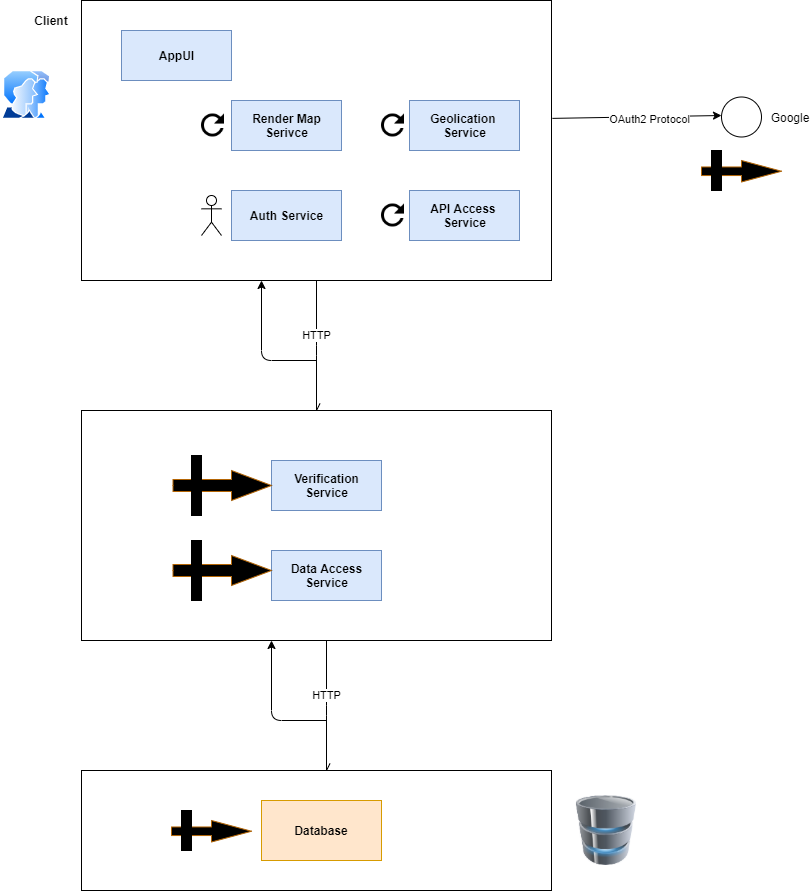

The diagram above was exported from draw.io. Its source (the exported page's mxGraphModel, read from the mxfile embedded in the PNG):
<mxGraphModel dx="2187" dy="1914" grid="1" gridSize="10" guides="1" tooltips="1" connect="1" arrows="1" fold="1" page="1" pageScale="1" pageWidth="827" pageHeight="1169" math="0" shadow="0">
  <root>
    <mxCell id="0" />
    <mxCell id="1" parent="0" />
    <mxCell id="g4dxjOXerpTfGaM5nikr-55" value="" style="html=1;strokeWidth=1;fillColor=none;gradientColor=none;" vertex="1" parent="1">
      <mxGeometry y="370" width="470" height="120" as="geometry" />
    </mxCell>
    <mxCell id="g4dxjOXerpTfGaM5nikr-52" value="" style="html=1;strokeWidth=1;fillColor=none;gradientColor=none;" vertex="1" parent="1">
      <mxGeometry y="-400" width="470" height="280" as="geometry" />
    </mxCell>
    <mxCell id="g4dxjOXerpTfGaM5nikr-53" value="" style="html=1;strokeWidth=1;fillColor=none;gradientColor=none;" vertex="1" parent="1">
      <mxGeometry y="10" width="470" height="230" as="geometry" />
    </mxCell>
    <mxCell id="g4dxjOXerpTfGaM5nikr-13" value="AppUI" style="html=1;fillColor=#dae8fc;strokeColor=#6c8ebf;fontStyle=1" vertex="1" parent="1">
      <mxGeometry x="40" y="-370" width="110" height="50" as="geometry" />
    </mxCell>
    <mxCell id="g4dxjOXerpTfGaM5nikr-14" value="Auth Service" style="html=1;fillColor=#dae8fc;strokeColor=#6c8ebf;fontStyle=1" vertex="1" parent="1">
      <mxGeometry x="150" y="-210" width="110" height="50" as="geometry" />
    </mxCell>
    <mxCell id="g4dxjOXerpTfGaM5nikr-15" value="API Access &lt;br&gt;Service" style="html=1;fillColor=#dae8fc;strokeColor=#6c8ebf;fontStyle=1" vertex="1" parent="1">
      <mxGeometry x="328" y="-210" width="110" height="50" as="geometry" />
    </mxCell>
    <mxCell id="g4dxjOXerpTfGaM5nikr-23" value="Geolication &lt;br&gt;Service" style="html=1;fillColor=#dae8fc;strokeColor=#6c8ebf;fontStyle=1" vertex="1" parent="1">
      <mxGeometry x="328" y="-300" width="110" height="50" as="geometry" />
    </mxCell>
    <mxCell id="g4dxjOXerpTfGaM5nikr-30" value="Database" style="rounded=0;whiteSpace=wrap;html=1;fillColor=#ffe6cc;strokeColor=#d79b00;fontStyle=1" vertex="1" parent="1">
      <mxGeometry x="180" y="400" width="120" height="60" as="geometry" />
    </mxCell>
    <mxCell id="g4dxjOXerpTfGaM5nikr-31" value="Verification&lt;br&gt;Service" style="html=1;fillColor=#dae8fc;strokeColor=#6c8ebf;fontStyle=1" vertex="1" parent="1">
      <mxGeometry x="190" y="60" width="110" height="50" as="geometry" />
    </mxCell>
    <mxCell id="g4dxjOXerpTfGaM5nikr-32" value="Data Access&lt;br&gt;Service" style="html=1;fillColor=#dae8fc;strokeColor=#6c8ebf;fontStyle=1" vertex="1" parent="1">
      <mxGeometry x="190" y="150" width="110" height="50" as="geometry" />
    </mxCell>
    <mxCell id="g4dxjOXerpTfGaM5nikr-39" value="Render Map&lt;br&gt;Serivce" style="html=1;fillColor=#dae8fc;strokeColor=#6c8ebf;fontStyle=1" vertex="1" parent="1">
      <mxGeometry x="150" y="-300" width="110" height="50" as="geometry" />
    </mxCell>
    <mxCell id="g4dxjOXerpTfGaM5nikr-45" value="" style="aspect=fixed;perimeter=ellipsePerimeter;html=1;align=center;shadow=0;dashed=0;spacingTop=3;image;image=img/lib/active_directory/user_accounts.svg;strokeWidth=3;gradientColor=none;" vertex="1" parent="1">
      <mxGeometry x="-80" y="-330" width="50" height="48.5" as="geometry" />
    </mxCell>
    <mxCell id="g4dxjOXerpTfGaM5nikr-46" value="" style="image;html=1;image=img/lib/clip_art/computers/Database_128x128.png;strokeWidth=3;gradientColor=none;" vertex="1" parent="1">
      <mxGeometry x="490" y="395" width="70" height="70" as="geometry" />
    </mxCell>
    <mxCell id="g4dxjOXerpTfGaM5nikr-54" value="Client" style="text;html=1;strokeColor=none;fillColor=none;align=center;verticalAlign=middle;whiteSpace=wrap;rounded=0;fontStyle=1" vertex="1" parent="1">
      <mxGeometry x="-50" y="-390" width="40" height="20" as="geometry" />
    </mxCell>
    <mxCell id="g4dxjOXerpTfGaM5nikr-58" value="" style="endArrow=classic;html=1;entryX=0;entryY=0.25;entryDx=0;entryDy=0;exitX=1.002;exitY=0.421;exitDx=0;exitDy=0;exitPerimeter=0;" edge="1" parent="1" source="g4dxjOXerpTfGaM5nikr-52">
      <mxGeometry width="50" height="50" relative="1" as="geometry">
        <mxPoint x="510" y="-280" as="sourcePoint" />
        <mxPoint x="640" y="-285" as="targetPoint" />
      </mxGeometry>
    </mxCell>
    <mxCell id="g4dxjOXerpTfGaM5nikr-59" value="OAuth2 Protocol" style="edgeLabel;html=1;align=center;verticalAlign=middle;resizable=0;points=[];" vertex="1" connectable="0" parent="g4dxjOXerpTfGaM5nikr-58">
      <mxGeometry x="0.1438" y="-2" relative="1" as="geometry">
        <mxPoint as="offset" />
      </mxGeometry>
    </mxCell>
    <mxCell id="g4dxjOXerpTfGaM5nikr-60" value="" style="endArrow=openAsync;html=1;endFill=0;startArrow=none;startFill=0;jumpStyle=none;edgeStyle=elbowEdgeStyle;" edge="1" parent="1" source="g4dxjOXerpTfGaM5nikr-52" target="g4dxjOXerpTfGaM5nikr-53">
      <mxGeometry width="50" height="50" relative="1" as="geometry">
        <mxPoint x="320" y="-70" as="sourcePoint" />
        <mxPoint x="370" y="-120" as="targetPoint" />
      </mxGeometry>
    </mxCell>
    <mxCell id="g4dxjOXerpTfGaM5nikr-61" value="HTTP" style="edgeLabel;html=1;align=center;verticalAlign=middle;resizable=0;points=[];" vertex="1" connectable="0" parent="g4dxjOXerpTfGaM5nikr-60">
      <mxGeometry x="-0.1692" y="-1" relative="1" as="geometry">
        <mxPoint as="offset" />
      </mxGeometry>
    </mxCell>
    <mxCell id="g4dxjOXerpTfGaM5nikr-62" value="" style="endArrow=classic;html=1;edgeStyle=elbowEdgeStyle;" edge="1" parent="1" target="g4dxjOXerpTfGaM5nikr-52">
      <mxGeometry width="50" height="50" relative="1" as="geometry">
        <mxPoint x="235" y="-40" as="sourcePoint" />
        <mxPoint x="190" y="-100" as="targetPoint" />
        <Array as="points">
          <mxPoint x="180" y="-80" />
        </Array>
      </mxGeometry>
    </mxCell>
    <mxCell id="g4dxjOXerpTfGaM5nikr-63" value="" style="endArrow=openAsync;html=1;endFill=0;startArrow=none;startFill=0;jumpStyle=none;edgeStyle=elbowEdgeStyle;" edge="1" parent="1">
      <mxGeometry width="50" height="50" relative="1" as="geometry">
        <mxPoint x="245" y="240" as="sourcePoint" />
        <mxPoint x="245" y="370" as="targetPoint" />
      </mxGeometry>
    </mxCell>
    <mxCell id="g4dxjOXerpTfGaM5nikr-64" value="HTTP" style="edgeLabel;html=1;align=center;verticalAlign=middle;resizable=0;points=[];" vertex="1" connectable="0" parent="g4dxjOXerpTfGaM5nikr-63">
      <mxGeometry x="-0.1692" y="-1" relative="1" as="geometry">
        <mxPoint as="offset" />
      </mxGeometry>
    </mxCell>
    <mxCell id="g4dxjOXerpTfGaM5nikr-65" value="" style="endArrow=classic;html=1;edgeStyle=elbowEdgeStyle;" edge="1" parent="1">
      <mxGeometry width="50" height="50" relative="1" as="geometry">
        <mxPoint x="245" y="320" as="sourcePoint" />
        <mxPoint x="190" y="240" as="targetPoint" />
        <Array as="points">
          <mxPoint x="190" y="280" />
        </Array>
      </mxGeometry>
    </mxCell>
    <mxCell id="g4dxjOXerpTfGaM5nikr-66" value="" style="shape=umlActor;verticalLabelPosition=bottom;verticalAlign=top;html=1;outlineConnect=0;strokeWidth=1;fillColor=none;gradientColor=none;" vertex="1" parent="1">
      <mxGeometry x="120" y="-205" width="20" height="40" as="geometry" />
    </mxCell>
    <mxCell id="g4dxjOXerpTfGaM5nikr-67" value="" style="shape=image;html=1;verticalAlign=top;verticalLabelPosition=bottom;labelBackgroundColor=#ffffff;imageAspect=0;aspect=fixed;image=https://cdn1.iconfinder.com/data/icons/material-core/16/refresh-128.png;strokeWidth=1;fillColor=none;gradientColor=none;" vertex="1" parent="1">
      <mxGeometry x="300" y="-196.5" width="23" height="23" as="geometry" />
    </mxCell>
    <mxCell id="g4dxjOXerpTfGaM5nikr-68" value="" style="shape=image;html=1;verticalAlign=top;verticalLabelPosition=bottom;labelBackgroundColor=#ffffff;imageAspect=0;aspect=fixed;image=https://cdn1.iconfinder.com/data/icons/material-core/16/refresh-128.png;strokeWidth=1;fillColor=none;gradientColor=none;" vertex="1" parent="1">
      <mxGeometry x="300" y="-286.5" width="23" height="23" as="geometry" />
    </mxCell>
    <mxCell id="g4dxjOXerpTfGaM5nikr-69" value="" style="shape=image;html=1;verticalAlign=top;verticalLabelPosition=bottom;labelBackgroundColor=#ffffff;imageAspect=0;aspect=fixed;image=https://cdn1.iconfinder.com/data/icons/material-core/16/refresh-128.png;strokeWidth=1;fillColor=none;gradientColor=none;" vertex="1" parent="1">
      <mxGeometry x="120" y="-286.5" width="23" height="23" as="geometry" />
    </mxCell>
    <mxCell id="g4dxjOXerpTfGaM5nikr-77" value="" style="html=1;shadow=0;dashed=0;align=center;verticalAlign=middle;shape=mxgraph.arrows2.arrow;dy=0.6;dx=40;notch=0;strokeWidth=1;strokeColor=#b46504;fillColor=#000000;" vertex="1" parent="1">
      <mxGeometry x="91.5" y="70" width="98.5" height="30" as="geometry" />
    </mxCell>
    <mxCell id="g4dxjOXerpTfGaM5nikr-78" value="" style="rounded=0;whiteSpace=wrap;html=1;strokeWidth=1;fillColor=#000000;gradientColor=none;" vertex="1" parent="1">
      <mxGeometry x="110" y="55" width="10" height="60" as="geometry" />
    </mxCell>
    <mxCell id="g4dxjOXerpTfGaM5nikr-79" value="" style="html=1;shadow=0;dashed=0;align=center;verticalAlign=middle;shape=mxgraph.arrows2.arrow;dy=0.6;dx=40;notch=0;strokeWidth=1;strokeColor=#b46504;fillColor=#000000;" vertex="1" parent="1">
      <mxGeometry x="91.5" y="155" width="98.5" height="30" as="geometry" />
    </mxCell>
    <mxCell id="g4dxjOXerpTfGaM5nikr-80" value="" style="rounded=0;whiteSpace=wrap;html=1;strokeWidth=1;fillColor=#000000;gradientColor=none;" vertex="1" parent="1">
      <mxGeometry x="110" y="140" width="10" height="60" as="geometry" />
    </mxCell>
    <mxCell id="g4dxjOXerpTfGaM5nikr-81" value="" style="html=1;shadow=0;dashed=0;align=center;verticalAlign=middle;shape=mxgraph.arrows2.arrow;dy=0.6;dx=40;notch=0;strokeWidth=1;strokeColor=#b46504;fillColor=#000000;" vertex="1" parent="1">
      <mxGeometry x="620" y="-240" width="80" height="21.5" as="geometry" />
    </mxCell>
    <mxCell id="g4dxjOXerpTfGaM5nikr-82" value="" style="rounded=0;whiteSpace=wrap;html=1;strokeWidth=1;fillColor=#000000;gradientColor=none;" vertex="1" parent="1">
      <mxGeometry x="630" y="-250" width="10" height="40" as="geometry" />
    </mxCell>
    <mxCell id="g4dxjOXerpTfGaM5nikr-83" value="" style="ellipse;whiteSpace=wrap;html=1;aspect=fixed;strokeWidth=1;gradientColor=none;fillColor=#FFFFFF;" vertex="1" parent="1">
      <mxGeometry x="640" y="-303.5" width="40" height="40" as="geometry" />
    </mxCell>
    <mxCell id="g4dxjOXerpTfGaM5nikr-84" value="Google" style="text;html=1;strokeColor=none;fillColor=none;align=center;verticalAlign=middle;whiteSpace=wrap;rounded=0;" vertex="1" parent="1">
      <mxGeometry x="688.5" y="-293.5" width="40" height="20" as="geometry" />
    </mxCell>
    <mxCell id="g4dxjOXerpTfGaM5nikr-85" value="" style="html=1;shadow=0;dashed=0;align=center;verticalAlign=middle;shape=mxgraph.arrows2.arrow;dy=0.6;dx=40;notch=0;strokeWidth=1;strokeColor=#b46504;fillColor=#000000;" vertex="1" parent="1">
      <mxGeometry x="90" y="420" width="80" height="21.5" as="geometry" />
    </mxCell>
    <mxCell id="g4dxjOXerpTfGaM5nikr-86" value="" style="rounded=0;whiteSpace=wrap;html=1;strokeWidth=1;fillColor=#000000;gradientColor=none;" vertex="1" parent="1">
      <mxGeometry x="100" y="410" width="10" height="40" as="geometry" />
    </mxCell>
  </root>
</mxGraphModel>